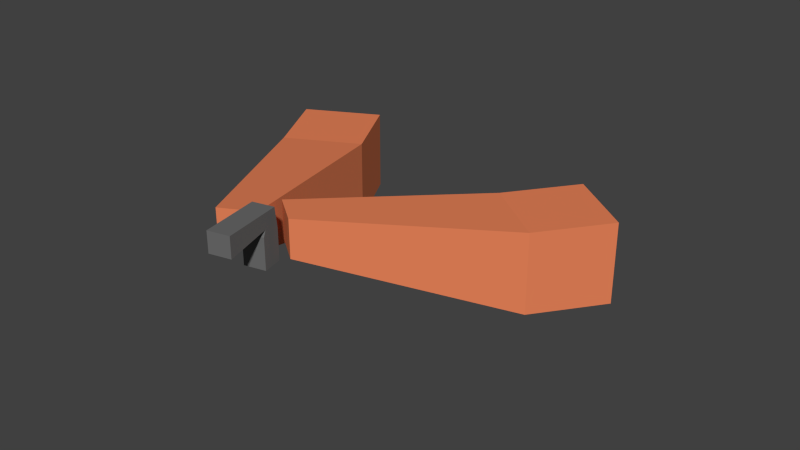 # Source: shootHud.blend  (saved by Blender 2.71.0; exported with 4.5.12 LTS)
import bpy
from mathutils import Matrix  # noqa: F401  (used for matrix-valued properties, if any)

bpy.ops.wm.read_factory_settings(use_empty=True)
scene = bpy.context.scene
scene.name = 'Scene'

# ---- collections
col_collection_1 = bpy.data.collections.new('Collection 1'); scene.collection.children.link(col_collection_1)

# ---- materials (node trees are filled in below, after node groups)
mat_material_001 = bpy.data.materials.new('Material.001')
mat_material_001.alpha_threshold = 0.0
mat_material_001.use_transparent_shadow = False
mat_material_001.diffuse_color = (0.8, 0.2258, 0.0995, 1.0)
mat_material_001.roughness = 0.5
mat_material_001.line_color = (0.0, 0.0, 0.0, 1.0)
mat_material_002 = bpy.data.materials.new('Material.002')
mat_material_002.alpha_threshold = 0.0
mat_material_002.use_transparent_shadow = False
mat_material_002.diffuse_color = (0.1523, 0.1523, 0.1523, 1.0)
mat_material_002.roughness = 0.5
mat_material_002.line_color = (0.0, 0.0, 0.0, 1.0)

# ---- material node trees

# ---- world
world_world = bpy.data.worlds.new('World'); scene.world = world_world
world_world.color = (0.05088, 0.05088, 0.05088)
world_world.use_sun_shadow = False
world_world.sun_shadow_jitter_overblur = 0.0
world_world.cycles.sampling_method = 'MANUAL'
world_world.cycles.sample_map_resolution = 256

# ---- meshes
me_cube_002 = bpy.data.meshes.new('Cube.002')
me_cube_002.from_pydata([(-0.2417, -0.7813, -0.4686), (-0.2417, -0.8712, -0.4686), (-0.337, -0.8712, -0.4686), (-0.337, -0.7813, -0.4686), (-0.2417, -0.7813, -0.6036), (-0.2417, -0.8712, -0.6036), (-0.337, -0.8712, -0.6036), (-0.337, -0.7813, -0.6036), (-0.2417, -0.794, -0.3794), (-0.2417, -0.8584, -0.4422), (-0.337, -0.8584, -0.4422), (-0.337, -0.794, -0.3794), (-0.2417, -1.071, -0.3686), (-0.2417, -1.071, -0.4585), (-0.337, -1.071, -0.4585), (-0.337, -1.071, -0.3686), (0.8393, -0.155, -0.484), (0.576, -0.3804, -0.484), (0.3506, -0.1171, -0.484), (0.6139, 0.1083, -0.484), (0.8393, -0.155, -0.8306), (0.576, -0.3804, -0.8306), (0.3506, -0.1171, -0.8306), (0.6139, 0.1083, -0.8306), (-0.1819, -0.799, -0.4118), (-0.2878, -0.6752, -0.4118), (-0.1819, -0.799, -0.5748), (-0.2878, -0.6752, -0.5748), (-0.4484, 0.4012, -0.484), (-0.3591, 0.0663, -0.484), (-0.694, -0.02298, -0.484), (-0.7833, 0.3119, -0.484), (-0.4484, 0.4012, -0.8306), (-0.3591, 0.0663, -0.8306), (-0.694, -0.02298, -0.8306), (-0.7833, 0.3119, -0.8306), (-0.3096, -0.798, -0.4118), (-0.4671, -0.84, -0.4118), (-0.3096, -0.798, -0.5748), (-0.4671, -0.84, -0.5748)], [], [(4, 5, 1, 0), (5, 6, 2, 1), (6, 7, 3, 2), (7, 4, 0, 3), (3, 0, 8, 11), (7, 6, 5, 4), (11, 8, 12, 15), (2, 3, 11, 10), (1, 2, 10, 9), (0, 1, 9, 8), (12, 13, 14, 15), (10, 11, 15, 14), (9, 10, 14, 13), (8, 9, 13, 12), (20, 21, 17, 16), (18, 17, 24, 25), (22, 23, 19, 18), (23, 20, 16, 19), (16, 17, 18, 19), (23, 22, 21, 20), (26, 27, 25, 24), (22, 18, 25, 27), (21, 22, 27, 26), (17, 21, 26, 24), (32, 33, 29, 28), (30, 29, 36, 37), (34, 35, 31, 30), (35, 32, 28, 31), (28, 29, 30, 31), (35, 34, 33, 32), (38, 39, 37, 36), (34, 30, 37, 39), (33, 34, 39, 38), (29, 33, 38, 36)])
me_cube_002.polygons.foreach_set('material_index', [1, 1, 1, 1, 1, 1, 1, 1, 1, 1, 1, 1, 1, 1, 0, 0, 0, 0, 0, 0, 0, 0, 0, 0, 0, 0, 0, 0, 0, 0, 0, 0, 0, 0])
me_cube_002.materials.append(mat_material_001)
me_cube_002.materials.append(mat_material_002)
me_cube_002.use_remesh_preserve_volume = False
me_cube_002.use_remesh_preserve_attributes = False
me_cube_002.use_mirror_vertex_groups = False
me_cube_002.update()

# ---- objects
ob_gunhud = bpy.data.objects.new('gunHud', me_cube_002)

# ---- transforms, parenting, visibility, modifiers, constraints
ob_gunhud.location = (2.98e-08, 4.768e-07, -4.47e-08)
ob_gunhud.rotation_euler = (0.0, -0.0, 0.2248)
ob_gunhud.lineart.crease_threshold = 0.0

# ---- collection membership
col_collection_1.objects.link(ob_gunhud)

# ---- scene / render settings (as saved in the file)
scene.frame_start = 1; scene.frame_end = 250; scene.frame_set(1)
scene.render.engine = 'BLENDER_EEVEE_NEXT'
scene.render.resolution_percentage = 50
scene.render.dither_intensity = 0.0
scene.cycles.use_denoising = False
scene.cycles.samples = 10
scene.cycles.sampling_pattern = 'TABULATED_SOBOL'
scene.cycles.light_sampling_threshold = 0.0
scene.cycles.use_adaptive_sampling = False
scene.cycles.use_light_tree = False
scene.cycles.blur_glossy = 0.0
scene.cycles.volume_bounces = 1
scene.cycles.pixel_filter_type = 'GAUSSIAN'
scene.cycles.sample_clamp_indirect = 0.0
scene.view_settings.view_transform = 'Standard'
bpy.context.view_layer.update()

# ---- added for rendering (the .blend has no active camera and no usable light): camera, sun
cam_auto = bpy.data.cameras.new('AutoCamera')
cam_auto.lens = 50.0
cam_auto.sensor_width = 36.0
cam_auto.clip_end = 1000.0
ob_auto_camera = bpy.data.objects.new('AutoCamera', cam_auto)
scene.collection.objects.link(ob_auto_camera)
ob_auto_camera.location = (2.56546, -3.27645, 1.37122)
ob_auto_camera.rotation_euler = (1.09748, -7.21219e-08, 0.694738)
scene.camera = ob_auto_camera
light_auto_sun = bpy.data.lights.new('AutoSun', 'SUN')
light_auto_sun.energy = 3.0
light_auto_sun.angle = 0.0523599
ob_auto_sun = bpy.data.objects.new('AutoSun', light_auto_sun)
scene.collection.objects.link(ob_auto_sun)
ob_auto_sun.rotation_euler = (0.872665, 0.174533, 0.523599)
bpy.context.view_layer.update()
